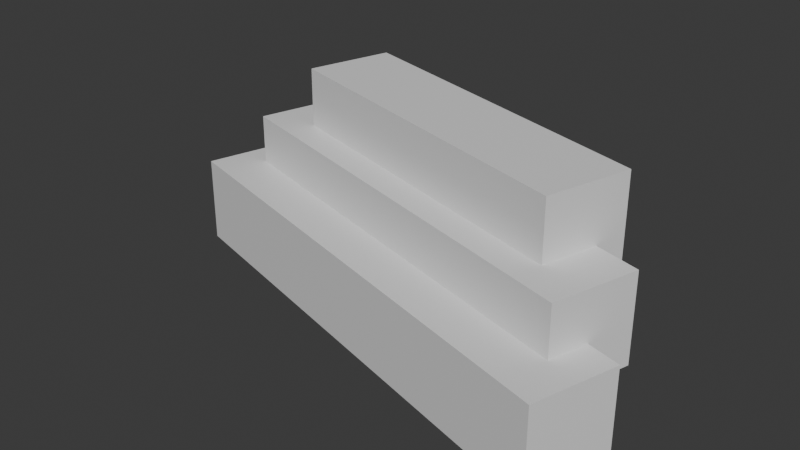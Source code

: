 # Source: Eddie_Blender_Houses.blend  (saved by Blender 4.3.34; exported with 4.5.12 LTS)
import bpy
from mathutils import Matrix  # noqa: F401  (used for matrix-valued properties, if any)

bpy.ops.wm.read_factory_settings(use_empty=True)
scene = bpy.context.scene
scene.name = 'Scene'

# ---- collections
col_collection = bpy.data.collections.new('Collection'); scene.collection.children.link(col_collection)

# ---- materials (node trees are filled in below, after node groups)
mat_material = bpy.data.materials.new('Material')
mat_material.alpha_threshold = 0.0
mat_material.roughness = 0.5
mat_material.line_color = (0.0, 0.0, 0.0, 1.0)
mat_material_001 = bpy.data.materials.new('Material.001')
mat_material_001.alpha_threshold = 0.0
mat_material_001.roughness = 0.5
mat_material_001.line_color = (0.0, 0.0, 0.0, 1.0)
mat_material_002 = bpy.data.materials.new('Material.002')
mat_material_002.alpha_threshold = 0.0
mat_material_002.roughness = 0.5
mat_material_002.line_color = (0.0, 0.0, 0.0, 1.0)

# ---- material node trees
mat_material.use_nodes = True; mat_material.node_tree.nodes.clear()
_N = mat_material.node_tree.nodes; _L = mat_material.node_tree.links
n0 = _N.new('ShaderNodeOutputMaterial'); n0.name = 'Material Output'; n0.location = (300, 300)
n1 = _N.new('ShaderNodeBsdfPrincipled'); n1.name = 'Principled BSDF'; n1.location = (10, 300)
n1.inputs[3].default_value = 1.45
_L.new(n1.outputs[0], n0.inputs[0])
n0.is_active_output = True
mat_material_001.use_nodes = True; mat_material_001.node_tree.nodes.clear()
_N = mat_material_001.node_tree.nodes; _L = mat_material_001.node_tree.links
n0 = _N.new('ShaderNodeOutputMaterial'); n0.name = 'Material Output'; n0.location = (300, 300)
n1 = _N.new('ShaderNodeBsdfPrincipled'); n1.name = 'Principled BSDF'; n1.location = (10, 300)
n1.inputs[3].default_value = 1.45
_L.new(n1.outputs[0], n0.inputs[0])
n0.is_active_output = True
mat_material_002.use_nodes = True; mat_material_002.node_tree.nodes.clear()
_N = mat_material_002.node_tree.nodes; _L = mat_material_002.node_tree.links
n0 = _N.new('ShaderNodeOutputMaterial'); n0.name = 'Material Output'; n0.location = (300, 300)
n1 = _N.new('ShaderNodeBsdfPrincipled'); n1.name = 'Principled BSDF'; n1.location = (10, 300)
n1.inputs[3].default_value = 1.45
_L.new(n1.outputs[0], n0.inputs[0])
n0.is_active_output = True

# ---- world
world_world = bpy.data.worlds.new('World'); scene.world = world_world
world_world.use_nodes = True; world_world.node_tree.nodes.clear()
_N = world_world.node_tree.nodes; _L = world_world.node_tree.links
n0 = _N.new('ShaderNodeOutputWorld'); n0.name = 'World Output'; n0.location = (300, 300)
n1 = _N.new('ShaderNodeBackground'); n1.name = 'Background'; n1.location = (10, 300)
n1.inputs[0].default_value = (0.05088, 0.05088, 0.05088, 1.0)
_L.new(n1.outputs[0], n0.inputs[0])
n0.is_active_output = True
world_world.color = (0.05088, 0.05088, 0.05088)
world_world.sun_shadow_jitter_overblur = 0.0

# ---- meshes
me_cube = bpy.data.meshes.new('Cube')
me_cube.from_pydata([(1.0, 1.0, 1.0), (1.0, 1.0, -1.0), (1.0, -1.0, 1.0), (1.0, -1.0, -1.0), (-1.0, 1.0, 1.0), (-1.0, 1.0, -1.0), (-1.0, -1.0, 1.0), (-1.0, -1.0, -1.0)], [], [(0, 4, 6, 2), (3, 2, 6, 7), (7, 6, 4, 5), (5, 1, 3, 7), (1, 0, 2, 3), (5, 4, 0, 1)])
_uv = me_cube.uv_layers.new(name='UVMap')
_uv.uv.foreach_set('vector', [0.625, 0.5, 0.875, 0.5, 0.875, 0.75, 0.625, 0.75, 0.375, 0.75, 0.625, 0.75, 0.625, 1.0, 0.375, 1.0, 0.375, 0.0, 0.625, 0.0, 0.625, 0.25, 0.375, 0.25, 0.125, 0.5, 0.375, 0.5, 0.375, 0.75, 0.125, 0.75, 0.375, 0.5, 0.625, 0.5, 0.625, 0.75, 0.375, 0.75, 0.375, 0.25, 0.625, 0.25, 0.625, 0.5, 0.375, 0.5])
me_cube.materials.append(mat_material)
me_cube.use_mirror_vertex_groups = False
me_cube.update()
me_cube_001 = bpy.data.meshes.new('Cube.001')
me_cube_001.from_pydata([(1.0, 1.0, 1.0), (1.0, 1.0, -1.0), (1.0, -1.0, 1.0), (1.0, -1.0, -1.0), (-1.0, 1.0, 1.0), (-1.0, 1.0, -1.0), (-1.0, -1.0, 1.0), (-1.0, -1.0, -1.0)], [], [(0, 4, 6, 2), (3, 2, 6, 7), (7, 6, 4, 5), (5, 1, 3, 7), (1, 0, 2, 3), (5, 4, 0, 1)])
_uv = me_cube_001.uv_layers.new(name='UVMap')
_uv.uv.foreach_set('vector', [0.625, 0.5, 0.875, 0.5, 0.875, 0.75, 0.625, 0.75, 0.375, 0.75, 0.625, 0.75, 0.625, 1.0, 0.375, 1.0, 0.375, 0.0, 0.625, 0.0, 0.625, 0.25, 0.375, 0.25, 0.125, 0.5, 0.375, 0.5, 0.375, 0.75, 0.125, 0.75, 0.375, 0.5, 0.625, 0.5, 0.625, 0.75, 0.375, 0.75, 0.375, 0.25, 0.625, 0.25, 0.625, 0.5, 0.375, 0.5])
me_cube_001.materials.append(mat_material_001)
me_cube_001.use_mirror_vertex_groups = False
me_cube_001.update()
me_cube_002 = bpy.data.meshes.new('Cube.002')
me_cube_002.from_pydata([(1.0, 1.0, 1.0), (1.0, 1.0, -1.0), (1.0, -1.0, 1.0), (1.0, -1.0, -1.0), (-1.0, 1.0, 1.0), (-1.0, 1.0, -1.0), (-1.0, -1.0, 1.0), (-1.0, -1.0, -1.0)], [], [(0, 4, 6, 2), (3, 2, 6, 7), (7, 6, 4, 5), (5, 1, 3, 7), (1, 0, 2, 3), (5, 4, 0, 1)])
_uv = me_cube_002.uv_layers.new(name='UVMap')
_uv.uv.foreach_set('vector', [0.625, 0.5, 0.875, 0.5, 0.875, 0.75, 0.625, 0.75, 0.375, 0.75, 0.625, 0.75, 0.625, 1.0, 0.375, 1.0, 0.375, 0.0, 0.625, 0.0, 0.625, 0.25, 0.375, 0.25, 0.125, 0.5, 0.375, 0.5, 0.375, 0.75, 0.125, 0.75, 0.375, 0.5, 0.625, 0.5, 0.625, 0.75, 0.375, 0.75, 0.375, 0.25, 0.625, 0.25, 0.625, 0.5, 0.375, 0.5])
me_cube_002.materials.append(mat_material_002)
me_cube_002.use_mirror_vertex_groups = False
me_cube_002.update()

# ---- objects
ob_cube = bpy.data.objects.new('Cube', me_cube)
ob_cube_001 = bpy.data.objects.new('Cube.001', me_cube_001)
ob_cube_002 = bpy.data.objects.new('Cube.002', me_cube_002)

# ---- transforms, parenting, visibility, modifiers, constraints
ob_cube.location = (-42.35, 12.58, 2.409)
ob_cube.rotation_euler = (0.0, -0.0, -0.2795)
ob_cube.scale = (7.236, 1.426, 1.426)
ob_cube.lock_rotations_4d = False
ob_cube.empty_display_type = 'ARROWS'
ob_cube.lineart.crease_threshold = 0.0
ob_cube_001.location = (-42.73, 11.09, 0.7863)
ob_cube_001.rotation_euler = (0.0, -0.0, -0.2795)
ob_cube_001.scale = (8.315, 1.426, 1.426)
ob_cube_001.lock_rotations_4d = False
ob_cube_001.empty_display_type = 'ARROWS'
ob_cube_001.lineart.crease_threshold = 0.0
ob_cube_002.location = (-42.03, 13.52, 4.34)
ob_cube_002.rotation_euler = (0.0, -0.0, -0.2795)
ob_cube_002.scale = (5.664, 1.426, 1.426)
ob_cube_002.lock_rotations_4d = False
ob_cube_002.empty_display_type = 'ARROWS'
ob_cube_002.lineart.crease_threshold = 0.0

# ---- collection membership
col_collection.objects.link(ob_cube)
col_collection.objects.link(ob_cube_001)
col_collection.objects.link(ob_cube_002)

# ---- scene / render settings (as saved in the file)
scene.frame_start = 1; scene.frame_end = 250; scene.frame_set(1)
scene.render.engine = 'BLENDER_EEVEE_NEXT'
bpy.context.view_layer.update()

# ---- added for rendering (the .blend has no active camera and no usable light): camera, sun
cam_auto = bpy.data.cameras.new('AutoCamera')
cam_auto.lens = 50.0
cam_auto.sensor_width = 36.0
cam_auto.clip_end = 1000.0
ob_auto_camera = bpy.data.objects.new('AutoCamera', cam_auto)
scene.collection.objects.link(ob_auto_camera)
ob_auto_camera.location = (-24.138, -10.371, 17.4365)
ob_auto_camera.rotation_euler = (1.09748, -7.21219e-08, 0.694738)
scene.camera = ob_auto_camera
light_auto_sun = bpy.data.lights.new('AutoSun', 'SUN')
light_auto_sun.energy = 3.0
light_auto_sun.angle = 0.0523599
ob_auto_sun = bpy.data.objects.new('AutoSun', light_auto_sun)
scene.collection.objects.link(ob_auto_sun)
ob_auto_sun.rotation_euler = (0.872665, 0.174533, 0.523599)
bpy.context.view_layer.update()
